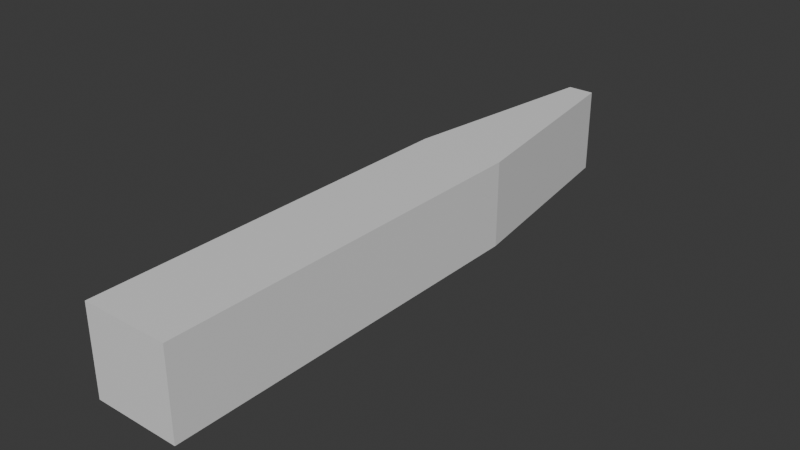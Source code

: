 # Source: pale-temp.blend  (saved by Blender 4.5.90; exported with 4.5.12 LTS)
import bpy
from mathutils import Matrix  # noqa: F401  (used for matrix-valued properties, if any)

bpy.ops.wm.read_factory_settings(use_empty=True)
scene = bpy.context.scene
scene.name = 'Scene'

# ---- collections
col_collection = bpy.data.collections.new('Collection'); scene.collection.children.link(col_collection)

# ---- materials (node trees are filled in below, after node groups)
mat_material = bpy.data.materials.new('Material')
mat_material.alpha_threshold = 0.0
mat_material.roughness = 0.5
mat_material.line_color = (0.0, 0.0, 0.0, 1.0)

# ---- material node trees
mat_material.use_nodes = True; mat_material.node_tree.nodes.clear()
_N = mat_material.node_tree.nodes; _L = mat_material.node_tree.links
n0 = _N.new('ShaderNodeOutputMaterial'); n0.name = 'Material Output'; n0.location = (200, 100)
n1 = _N.new('ShaderNodeBsdfPrincipled'); n1.name = 'Principled BSDF'; n1.location = (-200, 100)
n1.inputs[3].default_value = 1.45
_L.new(n1.outputs[0], n0.inputs[0])
n0.is_active_output = True

# ---- world
world_world = bpy.data.worlds.new('World'); scene.world = world_world
world_world.use_nodes = True; world_world.node_tree.nodes.clear()
_N = world_world.node_tree.nodes; _L = world_world.node_tree.links
n0 = _N.new('ShaderNodeOutputWorld'); n0.name = 'World Output'; n0.location = (200, 100)
n1 = _N.new('ShaderNodeBackground'); n1.name = 'Background'; n1.location = (-200, 100)
n1.inputs[0].default_value = (0.05088, 0.05088, 0.05088, 1.0)
_L.new(n1.outputs[0], n0.inputs[0])
n0.is_active_output = True
world_world.color = (0.05088, 0.05088, 0.05088)
world_world.sun_shadow_jitter_overblur = 0.0

# ---- meshes
me_cube = bpy.data.meshes.new('Cube')
me_cube.from_pydata([(0.3093, 1.0, 1.0), (0.3093, 1.0, -1.0), (1.0, -1.0, 1.0), (1.0, -1.0, -1.0), (-0.3093, 1.0, 1.0), (-0.3093, 1.0, -1.0), (-1.0, -1.0, 1.0), (-1.0, -1.0, -1.0), (-1.0, 0.298, -1.0), (1.0, 0.298, 1.0), (-1.0, 0.298, 1.0), (1.0, 0.298, -1.0)], [], [(9, 10, 6, 2), (3, 2, 6, 7), (8, 10, 4, 5), (8, 11, 3, 7), (11, 9, 2, 3), (5, 4, 0, 1), (1, 0, 9, 11), (5, 1, 11, 8), (7, 6, 10, 8), (0, 4, 10, 9)])
_uv = me_cube.uv_layers.new(name='UVMap')
_uv.uv.foreach_set('vector', [0.625, 0.5877, 0.875, 0.5877, 0.875, 0.75, 0.625, 0.75, 0.375, 0.75, 0.625, 0.75, 0.625, 1.0, 0.375, 1.0, 0.375, 0.1623, 0.625, 0.1623, 0.625, 0.25, 0.375, 0.25, 0.125, 0.5877, 0.375, 0.5877, 0.375, 0.75, 0.125, 0.75, 0.375, 0.5877, 0.625, 0.5877, 0.625, 0.75, 0.375, 0.75, 0.375, 0.25, 0.625, 0.25, 0.625, 0.5, 0.375, 0.5, 0.375, 0.5, 0.625, 0.5, 0.625, 0.5877, 0.375, 0.5877, 0.125, 0.5, 0.375, 0.5, 0.375, 0.5877, 0.125, 0.5877, 0.375, 0.0, 0.625, 0.0, 0.625, 0.1623, 0.375, 0.1623, 0.625, 0.5, 0.875, 0.5, 0.875, 0.5877, 0.625, 0.5877])
me_cube.materials.append(mat_material)
me_cube.use_mirror_vertex_groups = False
me_cube.update()

# ---- objects
ob_cube = bpy.data.objects.new('Cube', me_cube)

# ---- transforms, parenting, visibility, modifiers, constraints
ob_cube.location = (0.0, 0.0, 0.0)
ob_cube.scale = (0.3387, 2.354, 0.3387)
ob_cube.lock_rotations_4d = False
ob_cube.empty_display_type = 'ARROWS'
ob_cube.lineart.crease_threshold = 0.0

# ---- collection membership
col_collection.objects.link(ob_cube)

# ---- scene / render settings (as saved in the file)
scene.frame_start = 1; scene.frame_end = 250; scene.frame_set(11)
scene.render.engine = 'BLENDER_EEVEE_NEXT'
bpy.context.view_layer.update()

# ---- added for rendering (the .blend has no active camera and no usable light): camera, sun
cam_auto = bpy.data.cameras.new('AutoCamera')
cam_auto.lens = 50.0
cam_auto.sensor_width = 36.0
cam_auto.clip_end = 1000.0
ob_auto_camera = bpy.data.objects.new('AutoCamera', cam_auto)
scene.collection.objects.link(ob_auto_camera)
ob_auto_camera.location = (4.44474, -5.33369, 3.55579)
ob_auto_camera.rotation_euler = (1.09748, -7.21219e-08, 0.694738)
scene.camera = ob_auto_camera
light_auto_sun = bpy.data.lights.new('AutoSun', 'SUN')
light_auto_sun.energy = 3.0
light_auto_sun.angle = 0.0523599
ob_auto_sun = bpy.data.objects.new('AutoSun', light_auto_sun)
scene.collection.objects.link(ob_auto_sun)
ob_auto_sun.rotation_euler = (0.872665, 0.174533, 0.523599)
bpy.context.view_layer.update()
